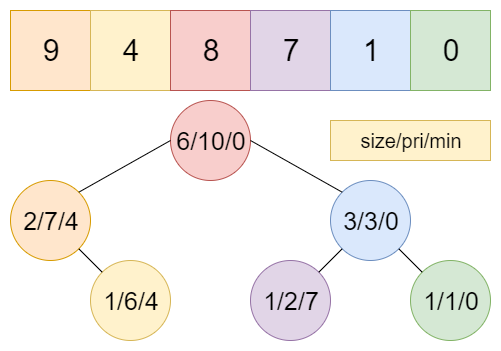

The diagram above was exported from draw.io. Its source (the exported page's mxGraphModel, read from the mxfile embedded in the PNG):
<mxGraphModel dx="2062" dy="1073" grid="1" gridSize="10" guides="1" tooltips="1" connect="1" arrows="1" fold="1" page="1" pageScale="1" pageWidth="827" pageHeight="1169" math="0" shadow="0">
  <root>
    <mxCell id="0" />
    <mxCell id="1" parent="0" />
    <mxCell id="xpMBKXaQR7lHhu7PtY5a-4" value="&lt;font style=&quot;font-size: 25px&quot;&gt;6/10/0&lt;/font&gt;" style="ellipse;whiteSpace=wrap;html=1;aspect=fixed;fillColor=#f8cecc;strokeColor=#b85450;" parent="1" vertex="1">
      <mxGeometry x="360" y="170" width="80" height="80" as="geometry" />
    </mxCell>
    <mxCell id="xpMBKXaQR7lHhu7PtY5a-7" value="&lt;font style=&quot;font-size: 25px&quot;&gt;2/7/4&lt;/font&gt;" style="ellipse;whiteSpace=wrap;html=1;aspect=fixed;fillColor=#ffe6cc;strokeColor=#d79b00;" parent="1" vertex="1">
      <mxGeometry x="200" y="250" width="80" height="80" as="geometry" />
    </mxCell>
    <mxCell id="xpMBKXaQR7lHhu7PtY5a-8" value="&lt;font style=&quot;font-size: 25px&quot;&gt;3/3/0&lt;/font&gt;" style="ellipse;whiteSpace=wrap;html=1;aspect=fixed;fillColor=#dae8fc;strokeColor=#6c8ebf;" parent="1" vertex="1">
      <mxGeometry x="520" y="250" width="80" height="80" as="geometry" />
    </mxCell>
    <mxCell id="xpMBKXaQR7lHhu7PtY5a-11" value="" style="endArrow=none;html=1;exitX=1;exitY=0;exitDx=0;exitDy=0;fillColor=#99CCFF;entryX=0;entryY=0.5;entryDx=0;entryDy=0;" parent="1" source="xpMBKXaQR7lHhu7PtY5a-7" target="xpMBKXaQR7lHhu7PtY5a-4" edge="1">
      <mxGeometry width="50" height="50" relative="1" as="geometry">
        <mxPoint x="308" y="262" as="sourcePoint" />
        <mxPoint x="348" y="250" as="targetPoint" />
      </mxGeometry>
    </mxCell>
    <mxCell id="xpMBKXaQR7lHhu7PtY5a-12" value="" style="endArrow=none;html=1;exitX=0;exitY=0;exitDx=0;exitDy=0;entryX=1;entryY=0.5;entryDx=0;entryDy=0;fillColor=#99CCFF;" parent="1" source="xpMBKXaQR7lHhu7PtY5a-8" target="xpMBKXaQR7lHhu7PtY5a-4" edge="1">
      <mxGeometry width="50" height="50" relative="1" as="geometry">
        <mxPoint x="530" y="306" as="sourcePoint" />
        <mxPoint x="430" y="233" as="targetPoint" />
      </mxGeometry>
    </mxCell>
    <mxCell id="xpMBKXaQR7lHhu7PtY5a-43" value="&lt;font style=&quot;font-size: 25px&quot;&gt;1/2/7&lt;/font&gt;" style="ellipse;whiteSpace=wrap;html=1;aspect=fixed;fillColor=#e1d5e7;strokeColor=#9673a6;" parent="1" vertex="1">
      <mxGeometry x="440" y="330" width="80" height="80" as="geometry" />
    </mxCell>
    <mxCell id="xpMBKXaQR7lHhu7PtY5a-44" value="" style="endArrow=none;html=1;entryX=0;entryY=1;entryDx=0;entryDy=0;exitX=1;exitY=0;exitDx=0;exitDy=0;" parent="1" source="xpMBKXaQR7lHhu7PtY5a-43" target="xpMBKXaQR7lHhu7PtY5a-8" edge="1">
      <mxGeometry width="50" height="50" relative="1" as="geometry">
        <mxPoint x="210" y="380" as="sourcePoint" />
        <mxPoint x="261.71572875253787" y="328.28427124746213" as="targetPoint" />
      </mxGeometry>
    </mxCell>
    <mxCell id="-AxK-OnWK5IC7pctsNLK-5" value="&lt;font style=&quot;font-size: 25px&quot;&gt;1/6/4&lt;/font&gt;" style="ellipse;whiteSpace=wrap;html=1;aspect=fixed;fillColor=#fff2cc;strokeColor=#d6b656;" parent="1" vertex="1">
      <mxGeometry x="280" y="330" width="80" height="80" as="geometry" />
    </mxCell>
    <mxCell id="-AxK-OnWK5IC7pctsNLK-6" value="&lt;font style=&quot;font-size: 25px&quot;&gt;1/1/0&lt;/font&gt;" style="ellipse;whiteSpace=wrap;html=1;aspect=fixed;fillColor=#d5e8d4;strokeColor=#82b366;" parent="1" vertex="1">
      <mxGeometry x="600" y="330" width="80" height="80" as="geometry" />
    </mxCell>
    <mxCell id="-AxK-OnWK5IC7pctsNLK-8" value="" style="endArrow=none;html=1;entryX=1;entryY=1;entryDx=0;entryDy=0;exitX=0;exitY=0;exitDx=0;exitDy=0;" parent="1" source="-AxK-OnWK5IC7pctsNLK-5" target="xpMBKXaQR7lHhu7PtY5a-7" edge="1">
      <mxGeometry width="50" height="50" relative="1" as="geometry">
        <mxPoint x="120" y="480" as="sourcePoint" />
        <mxPoint x="170" y="430" as="targetPoint" />
      </mxGeometry>
    </mxCell>
    <mxCell id="-AxK-OnWK5IC7pctsNLK-9" value="" style="endArrow=none;html=1;entryX=1;entryY=1;entryDx=0;entryDy=0;exitX=0;exitY=0;exitDx=0;exitDy=0;" parent="1" source="-AxK-OnWK5IC7pctsNLK-6" target="xpMBKXaQR7lHhu7PtY5a-8" edge="1">
      <mxGeometry width="50" height="50" relative="1" as="geometry">
        <mxPoint x="120" y="480" as="sourcePoint" />
        <mxPoint x="170" y="430" as="targetPoint" />
      </mxGeometry>
    </mxCell>
    <mxCell id="EpesVgsgYPpoXpCcMv4q-2" value="&lt;font style=&quot;font-size: 20px&quot;&gt;size/pri/min&lt;/font&gt;" style="rounded=0;whiteSpace=wrap;html=1;fillColor=#fff2cc;strokeColor=#d6b656;" vertex="1" parent="1">
      <mxGeometry x="520" y="190" width="160" height="40" as="geometry" />
    </mxCell>
    <mxCell id="EpesVgsgYPpoXpCcMv4q-10" value="&lt;font style=&quot;font-size: 30px&quot;&gt;9&lt;/font&gt;" style="whiteSpace=wrap;html=1;aspect=fixed;fillColor=#ffe6cc;strokeColor=#d79b00;" vertex="1" parent="1">
      <mxGeometry x="200" y="80" width="80" height="80" as="geometry" />
    </mxCell>
    <mxCell id="EpesVgsgYPpoXpCcMv4q-16" value="&lt;span style=&quot;font-size: 30px&quot;&gt;4&lt;/span&gt;" style="whiteSpace=wrap;html=1;aspect=fixed;fillColor=#fff2cc;strokeColor=#d6b656;" vertex="1" parent="1">
      <mxGeometry x="280" y="80" width="80" height="80" as="geometry" />
    </mxCell>
    <mxCell id="EpesVgsgYPpoXpCcMv4q-17" value="&lt;font style=&quot;font-size: 30px&quot;&gt;8&lt;/font&gt;" style="whiteSpace=wrap;html=1;aspect=fixed;fillColor=#f8cecc;strokeColor=#b85450;" vertex="1" parent="1">
      <mxGeometry x="360" y="80" width="80" height="80" as="geometry" />
    </mxCell>
    <mxCell id="EpesVgsgYPpoXpCcMv4q-19" value="&lt;font style=&quot;font-size: 30px&quot;&gt;7&lt;/font&gt;" style="whiteSpace=wrap;html=1;aspect=fixed;fillColor=#e1d5e7;strokeColor=#9673a6;" vertex="1" parent="1">
      <mxGeometry x="440" y="80" width="80" height="80" as="geometry" />
    </mxCell>
    <mxCell id="EpesVgsgYPpoXpCcMv4q-20" value="&lt;font style=&quot;font-size: 30px&quot;&gt;1&lt;/font&gt;" style="whiteSpace=wrap;html=1;aspect=fixed;fillColor=#dae8fc;strokeColor=#6c8ebf;" vertex="1" parent="1">
      <mxGeometry x="520" y="80" width="80" height="80" as="geometry" />
    </mxCell>
    <mxCell id="EpesVgsgYPpoXpCcMv4q-21" value="&lt;span style=&quot;font-size: 30px&quot;&gt;0&lt;/span&gt;" style="whiteSpace=wrap;html=1;aspect=fixed;fillColor=#d5e8d4;strokeColor=#82b366;" vertex="1" parent="1">
      <mxGeometry x="600" y="80" width="80" height="80" as="geometry" />
    </mxCell>
  </root>
</mxGraphModel>